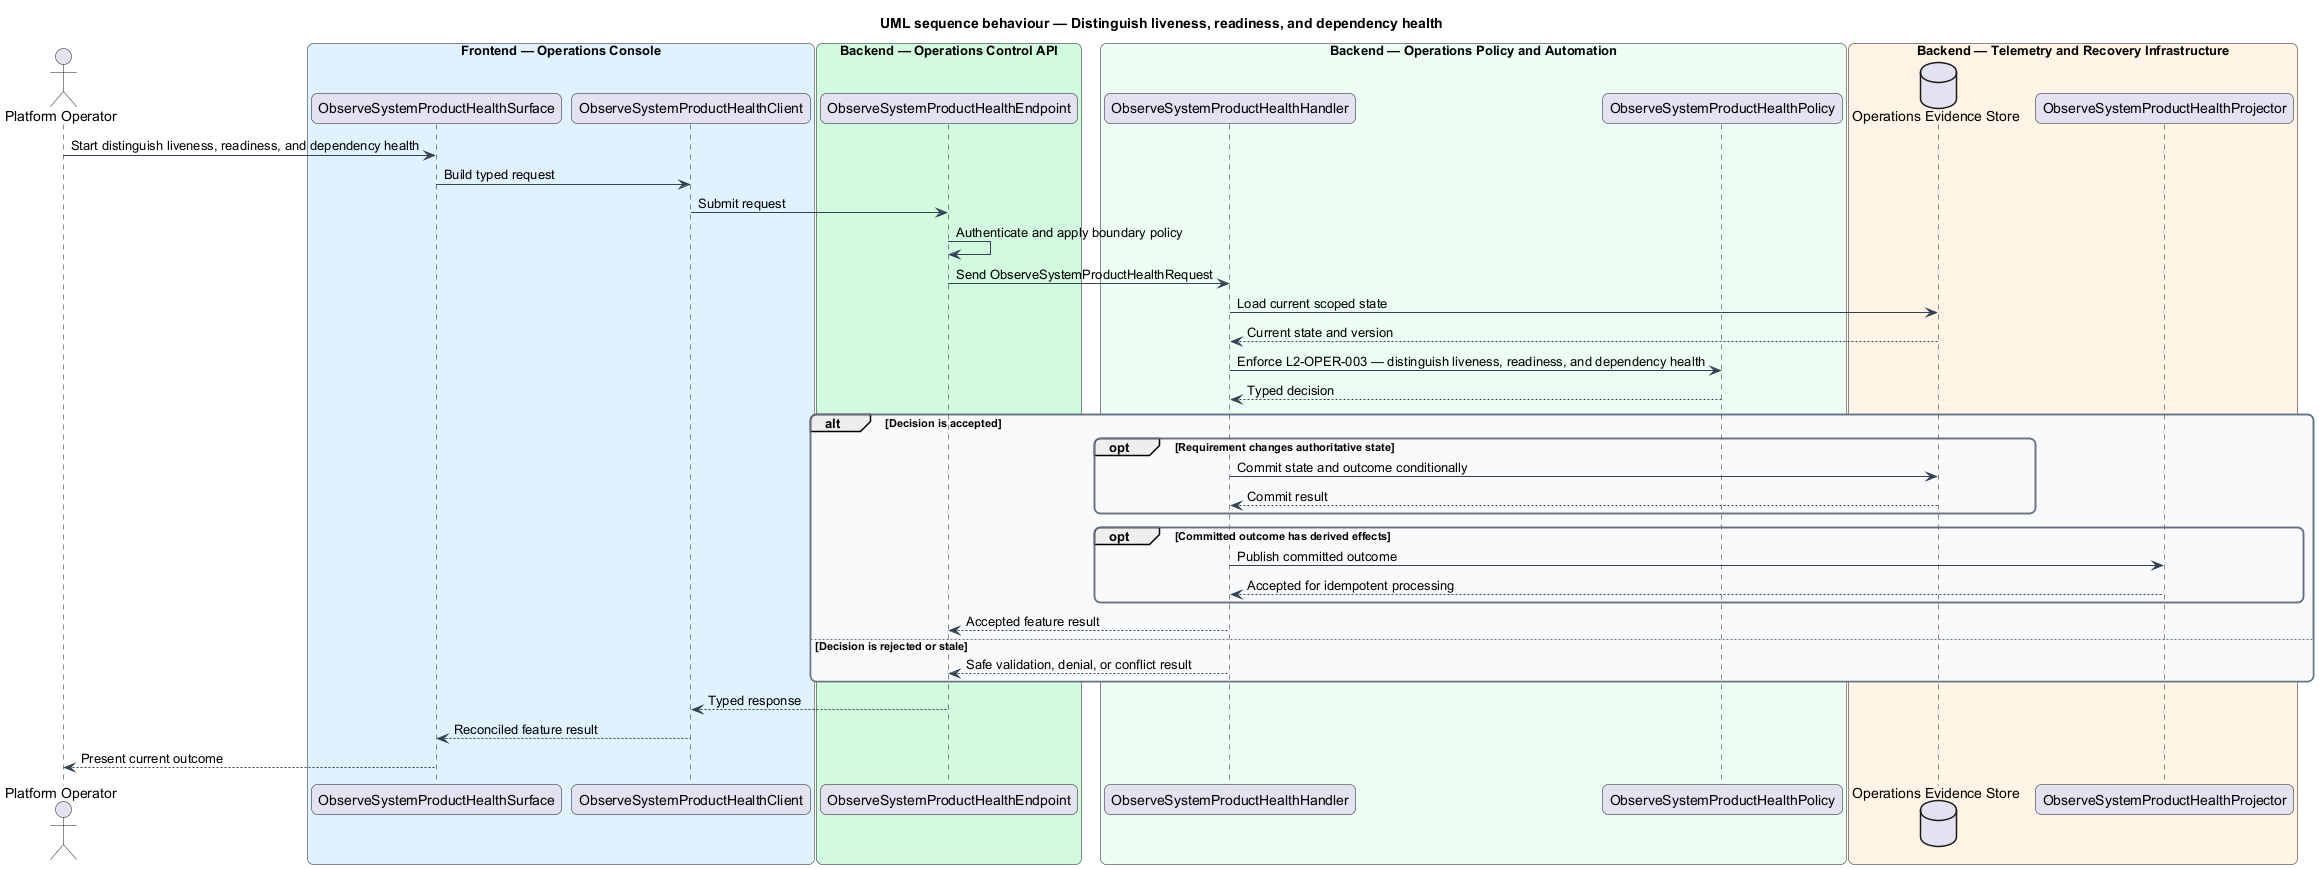

The diagram above was rendered by PlantUML. Its source (embedded in the PNG):
@startuml
title UML sequence behaviour — Distinguish liveness, readiness, and dependency health
skinparam backgroundColor #FFFFFF
skinparam shadowing false
skinparam roundcorner 12
skinparam defaultFontName Arial
skinparam ArrowColor #344054
skinparam rectangle {
  BorderColor #344054
  FontColor #101828
}
skinparam package {
  BorderColor #667085
  FontColor #101828
  BackgroundColor #F9FAFB
}
actor "Platform Operator" as actor
box "Frontend — Operations Console" #E0F2FE
  participant "ObserveSystemProductHealthSurface" as surface
  participant "ObserveSystemProductHealthClient" as client
end box
box "Backend — Operations Control API" #D1FADF
  participant "ObserveSystemProductHealthEndpoint" as endpoint
end box
box "Backend — Operations Policy and Automation" #ECFDF3
  participant "ObserveSystemProductHealthHandler" as handler
  participant "ObserveSystemProductHealthPolicy" as policy
end box
box "Backend — Telemetry and Recovery Infrastructure" #FFF4E5
  database "Operations Evidence Store" as store
  participant "ObserveSystemProductHealthProjector" as projector
end box

actor -> surface : Start distinguish liveness, readiness, and dependency health
surface -> client : Build typed request
client -> endpoint : Submit request
endpoint -> endpoint : Authenticate and apply boundary policy
endpoint -> handler : Send ObserveSystemProductHealthRequest
handler -> store : Load current scoped state
store --> handler : Current state and version
handler -> policy : Enforce L2-OPER-003 — distinguish liveness, readiness, and dependency health
policy --> handler : Typed decision
alt Decision is accepted
  opt Requirement changes authoritative state
    handler -> store : Commit state and outcome conditionally
    store --> handler : Commit result
  end
  opt Committed outcome has derived effects
    handler -> projector : Publish committed outcome
    projector --> handler : Accepted for idempotent processing
  end
  handler --> endpoint : Accepted feature result
else Decision is rejected or stale
  handler --> endpoint : Safe validation, denial, or conflict result
end
endpoint --> client : Typed response
client --> surface : Reconciled feature result
surface --> actor : Present current outcome
@enduml